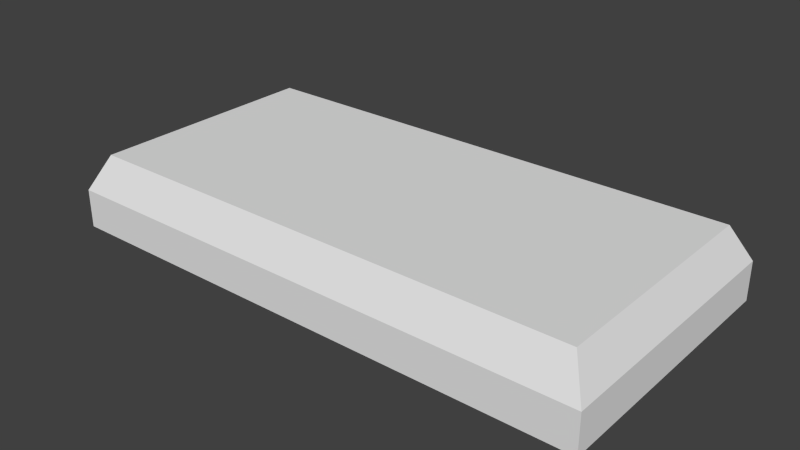 # Source: LightPane.blend  (saved by Blender 2.91.10; exported with 4.5.12 LTS)
import bpy
from mathutils import Matrix  # noqa: F401  (used for matrix-valued properties, if any)

bpy.ops.wm.read_factory_settings(use_empty=True)
scene = bpy.context.scene
scene.name = 'Scene'

# ---- collections
col_collection_1 = bpy.data.collections.new('Collection 1'); scene.collection.children.link(col_collection_1)

# ---- materials (node trees are filled in below, after node groups)
mat_light = bpy.data.materials.new('Light')
mat_light.alpha_threshold = 0.0
mat_light.use_transparent_shadow = False
mat_light.roughness = 0.5
mat_light.line_color = (0.0, 0.0, 0.0, 1.0)

# ---- material node trees

# ---- world
world_world = bpy.data.worlds.new('World'); scene.world = world_world
world_world.color = (0.05088, 0.05088, 0.05088)
world_world.use_sun_shadow = False
world_world.sun_shadow_jitter_overblur = 0.0
world_world.cycles.sampling_method = 'MANUAL'
world_world.cycles.sample_map_resolution = 256

# ---- meshes
me_cube = bpy.data.meshes.new('Cube')
me_cube.from_pydata([(1.0, 0.5, 0.8705), (1.0, -0.5, 0.8705), (-1.0, -0.5, 0.8705), (-1.0, 0.5, 0.8705), (0.9352, 0.4347, 1.0), (0.9352, -0.4347, 1.0), (-0.9352, -0.4347, 1.0), (-0.9352, 0.4347, 1.0), (1.0, 0.5, 0.7283), (1.0, -0.5, 0.7283), (-1.0, -0.5, 0.7283), (-1.0, 0.5, 0.7283)], [], [(2, 3, 11, 10), (4, 7, 6, 5), (0, 4, 5, 1), (1, 5, 6, 2), (2, 6, 7, 3), (4, 0, 3, 7), (1, 2, 10, 9), (3, 0, 8, 11), (0, 1, 9, 8)])
_uv = me_cube.uv_layers.new(name='UVMap')
_uv.uv.foreach_set('vector', [0.0, 1.099e-07, 2.199e-07, 1.0, 2.199e-07, 1.0, 0.0, 1.099e-07, 0.9676, 0.9347, 0.03238, 0.9347, 0.03238, 0.06526, 0.9676, 0.06526, 1.0, 1.0, 0.9676, 0.9347, 0.9676, 0.06526, 1.0, 0.0, 1.0, 0.0, 0.9676, 0.06526, 0.03238, 0.06526, 0.0, 1.099e-07, 0.0, 1.099e-07, 0.03238, 0.06526, 0.03238, 0.9347, 2.199e-07, 1.0, 0.9676, 0.9347, 1.0, 1.0, 2.199e-07, 1.0, 0.03238, 0.9347, 1.0, 0.0, 0.0, 1.099e-07, 0.0, 1.099e-07, 1.0, 0.0, 2.199e-07, 1.0, 1.0, 1.0, 1.0, 1.0, 2.199e-07, 1.0, 1.0, 1.0, 1.0, 0.0, 1.0, 0.0, 1.0, 1.0])
me_cube.materials.append(mat_light)
me_cube.use_remesh_preserve_volume = False
me_cube.use_remesh_preserve_attributes = False
me_cube.use_mirror_vertex_groups = False
me_cube.update()

# ---- objects
ob_cube = bpy.data.objects.new('Cube', me_cube)

# ---- transforms, parenting, visibility, modifiers, constraints
ob_cube.location = (0.0, 0.0, 0.0)
ob_cube.lock_rotations_4d = False
ob_cube.empty_display_type = 'ARROWS'
ob_cube.lineart.crease_threshold = 0.0

# ---- collection membership
col_collection_1.objects.link(ob_cube)

# ---- scene / render settings (as saved in the file)
scene.frame_start = 1; scene.frame_end = 250; scene.frame_set(141)
scene.render.engine = 'BLENDER_EEVEE_NEXT'
scene.render.resolution_percentage = 50
scene.render.dither_intensity = 0.0
scene.cycles.use_denoising = False
scene.cycles.samples = 10
scene.cycles.sampling_pattern = 'TABULATED_SOBOL'
scene.cycles.light_sampling_threshold = 0.0
scene.cycles.use_adaptive_sampling = False
scene.cycles.use_light_tree = False
scene.cycles.blur_glossy = 0.0
scene.cycles.pixel_filter_type = 'GAUSSIAN'
scene.cycles.sample_clamp_indirect = 0.0
scene.view_settings.view_transform = 'Standard'
bpy.context.view_layer.update()

# ---- added for rendering (the .blend has no active camera and no usable light): camera, sun
cam_auto = bpy.data.cameras.new('AutoCamera')
cam_auto.lens = 50.0
cam_auto.sensor_width = 36.0
cam_auto.clip_end = 1000.0
ob_auto_camera = bpy.data.objects.new('AutoCamera', cam_auto)
scene.collection.objects.link(ob_auto_camera)
ob_auto_camera.location = (2.08408, -2.5009, 2.53141)
ob_auto_camera.rotation_euler = (1.09748, -7.21219e-08, 0.694738)
scene.camera = ob_auto_camera
light_auto_sun = bpy.data.lights.new('AutoSun', 'SUN')
light_auto_sun.energy = 3.0
light_auto_sun.angle = 0.0523599
ob_auto_sun = bpy.data.objects.new('AutoSun', light_auto_sun)
scene.collection.objects.link(ob_auto_sun)
ob_auto_sun.rotation_euler = (0.872665, 0.174533, 0.523599)
bpy.context.view_layer.update()
